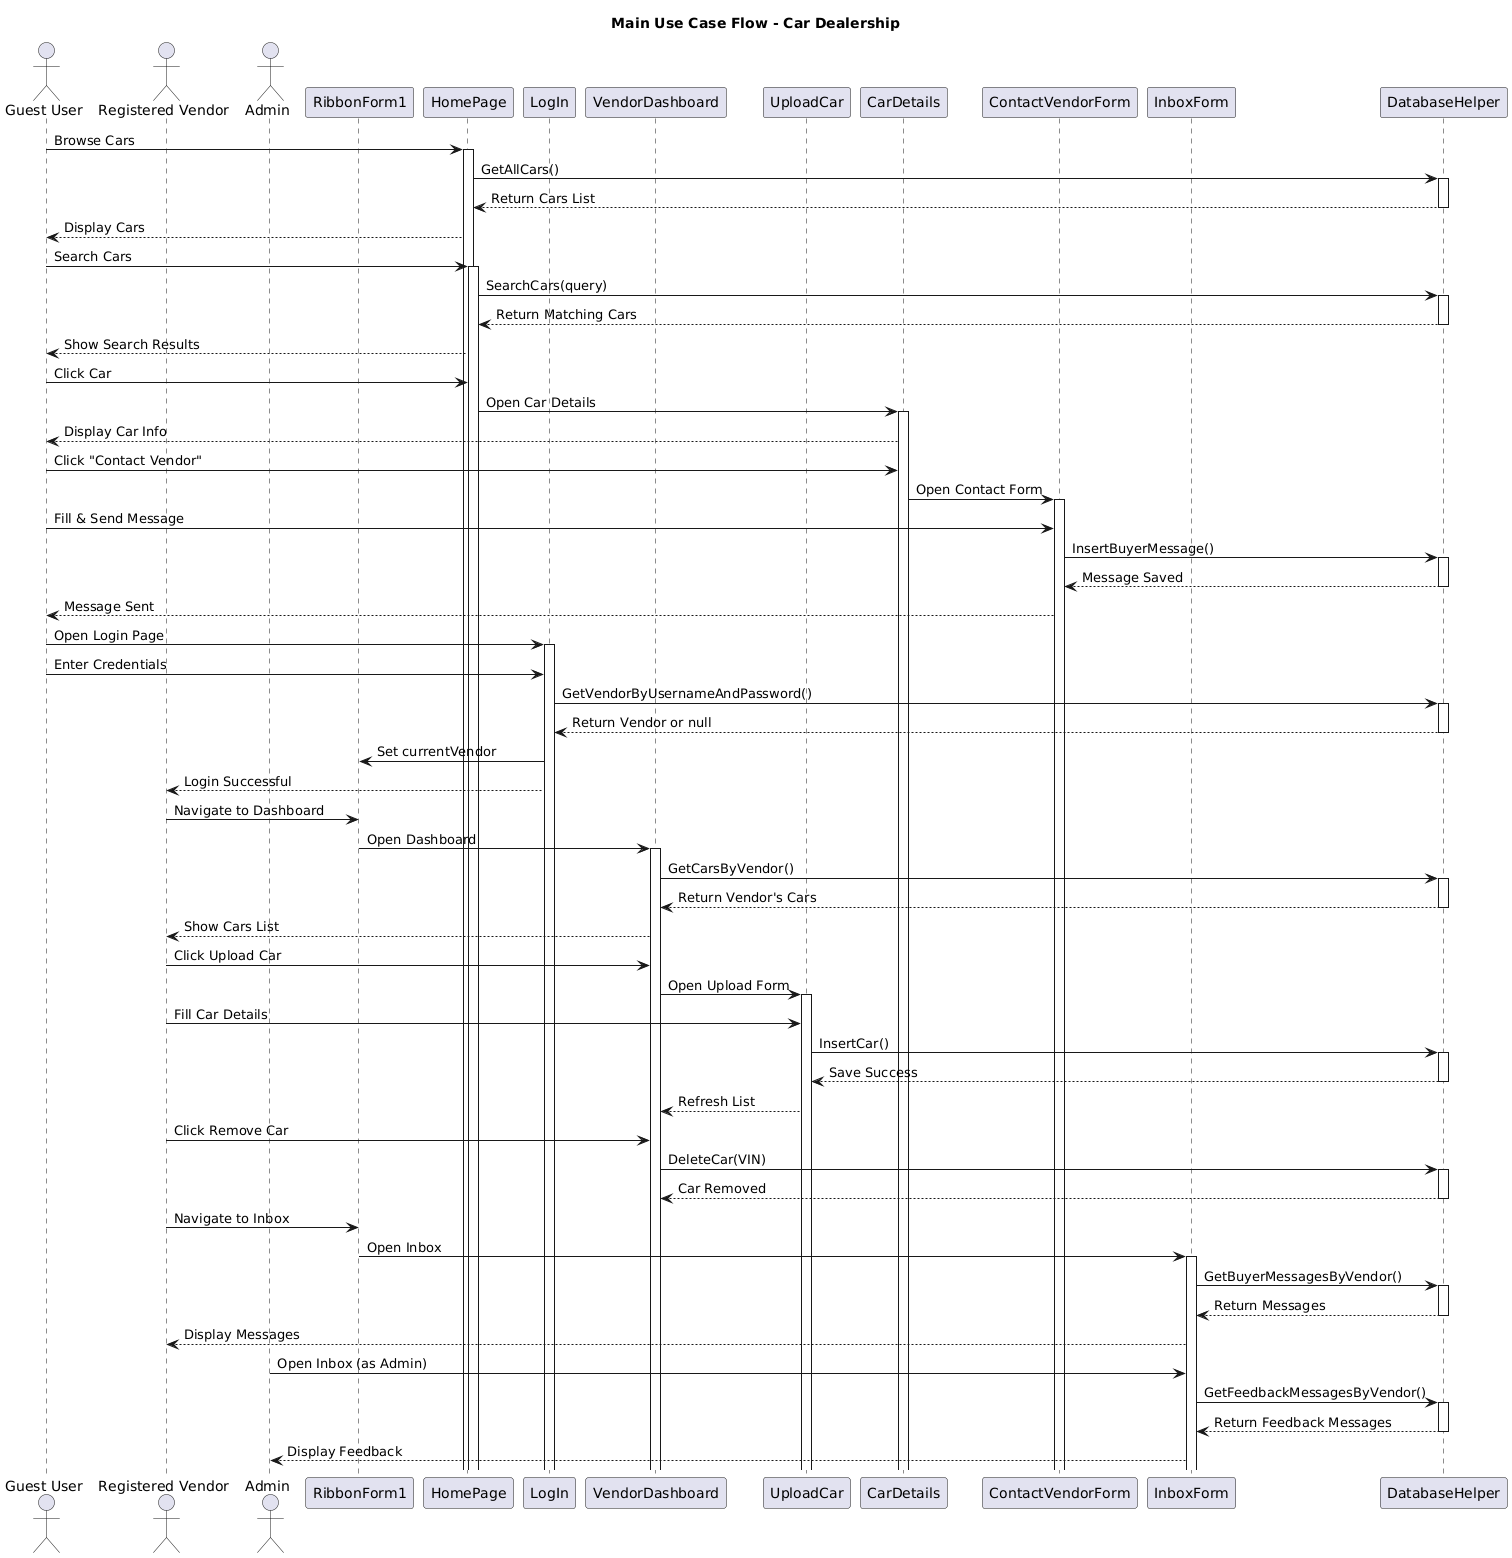

The diagram above was rendered by PlantUML. Its source (embedded in the PNG):
@startuml
actor "Guest User" as Guest
actor "Registered Vendor" as Vendor
actor "Admin" as Admin
participant "RibbonForm1" as System
participant "HomePage" as HomePage
participant "LogIn" as LogIn
participant "VendorDashboard" as Dashboard
participant "UploadCar" as Upload
participant "CarDetails" as CarDetails
participant "ContactVendorForm" as ContactForm
participant "InboxForm" as Inbox
participant "DatabaseHelper" as DB

title Main Use Case Flow - Car Dealership

Guest -> HomePage : Browse Cars
activate HomePage
HomePage -> DB : GetAllCars()
activate DB
DB --> HomePage : Return Cars List
deactivate DB
HomePage --> Guest : Display Cars

Guest -> HomePage : Search Cars
activate HomePage
HomePage -> DB : SearchCars(query)
activate DB
DB --> HomePage : Return Matching Cars
deactivate DB
HomePage --> Guest : Show Search Results

Guest -> HomePage : Click Car
HomePage -> CarDetails : Open Car Details
activate CarDetails
CarDetails --> Guest : Display Car Info

Guest -> CarDetails : Click "Contact Vendor"
CarDetails -> ContactForm : Open Contact Form
activate ContactForm
Guest -> ContactForm : Fill & Send Message
ContactForm -> DB : InsertBuyerMessage()
activate DB
DB --> ContactForm : Message Saved
deactivate DB
ContactForm --> Guest : Message Sent

Guest -> LogIn : Open Login Page
activate LogIn
Guest -> LogIn : Enter Credentials
LogIn -> DB : GetVendorByUsernameAndPassword()
activate DB
DB --> LogIn : Return Vendor or null
deactivate DB
LogIn -> System : Set currentVendor
LogIn --> Vendor : Login Successful

Vendor -> System : Navigate to Dashboard
System -> Dashboard : Open Dashboard
activate Dashboard
Dashboard -> DB : GetCarsByVendor()
activate DB
DB --> Dashboard : Return Vendor's Cars
deactivate DB
Dashboard --> Vendor : Show Cars List

Vendor -> Dashboard : Click Upload Car
Dashboard -> Upload : Open Upload Form
activate Upload
Vendor -> Upload : Fill Car Details
Upload -> DB : InsertCar()
activate DB
DB --> Upload : Save Success
deactivate DB
Upload --> Dashboard : Refresh List

Vendor -> Dashboard : Click Remove Car
Dashboard -> DB : DeleteCar(VIN)
activate DB
DB --> Dashboard : Car Removed
deactivate DB

Vendor -> System : Navigate to Inbox
System -> Inbox : Open Inbox
activate Inbox
Inbox -> DB : GetBuyerMessagesByVendor()
activate DB
DB --> Inbox : Return Messages
deactivate DB
Inbox --> Vendor : Display Messages

Admin -> Inbox : Open Inbox (as Admin)
Inbox -> DB : GetFeedbackMessagesByVendor()
activate DB
DB --> Inbox : Return Feedback Messages
deactivate DB
Inbox --> Admin : Display Feedback
@enduml